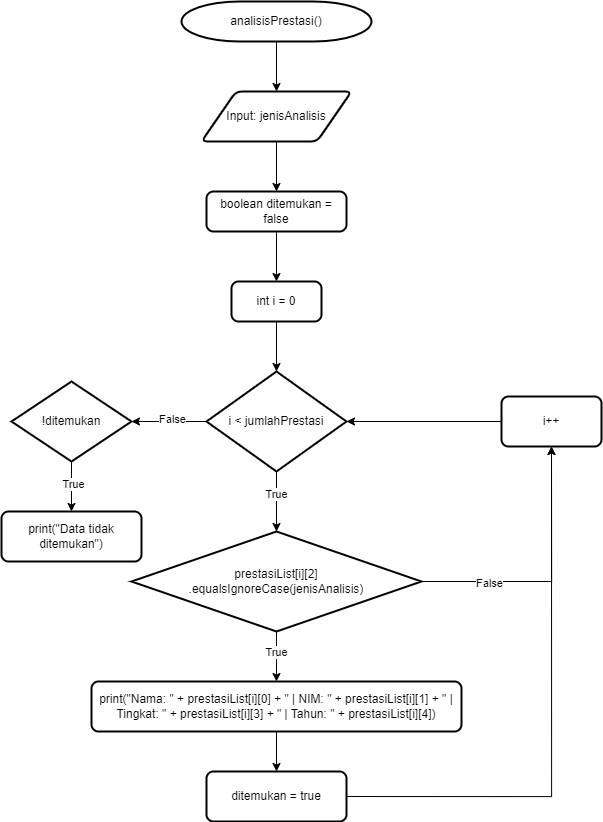

The diagram above was exported from draw.io. Its source (the exported page's mxGraphModel, read from the mxfile embedded in the PNG):
<mxGraphModel dx="3183" dy="2424" grid="1" gridSize="10" guides="1" tooltips="1" connect="1" arrows="1" fold="1" page="1" pageScale="1" pageWidth="850" pageHeight="1100" math="0" shadow="0">
  <root>
    <mxCell id="0" />
    <mxCell id="1" parent="0" />
    <mxCell id="GQJ95Byd6dNjV5SEQibs-3" value="" style="edgeStyle=orthogonalEdgeStyle;rounded=0;orthogonalLoop=1;jettySize=auto;html=1;" edge="1" parent="1" source="GQJ95Byd6dNjV5SEQibs-1" target="GQJ95Byd6dNjV5SEQibs-2">
      <mxGeometry relative="1" as="geometry" />
    </mxCell>
    <mxCell id="GQJ95Byd6dNjV5SEQibs-1" value="analisisPrestasi()" style="strokeWidth=2;html=1;shape=mxgraph.flowchart.terminator;whiteSpace=wrap;" vertex="1" parent="1">
      <mxGeometry x="160" y="-770" width="190" height="40" as="geometry" />
    </mxCell>
    <mxCell id="GQJ95Byd6dNjV5SEQibs-5" value="" style="edgeStyle=orthogonalEdgeStyle;rounded=0;orthogonalLoop=1;jettySize=auto;html=1;" edge="1" parent="1" source="GQJ95Byd6dNjV5SEQibs-2" target="GQJ95Byd6dNjV5SEQibs-4">
      <mxGeometry relative="1" as="geometry" />
    </mxCell>
    <mxCell id="GQJ95Byd6dNjV5SEQibs-2" value="Input:&amp;nbsp;jenisAnalisis" style="shape=parallelogram;html=1;strokeWidth=2;perimeter=parallelogramPerimeter;whiteSpace=wrap;rounded=1;arcSize=12;size=0.23;" vertex="1" parent="1">
      <mxGeometry x="180" y="-680" width="150" height="50" as="geometry" />
    </mxCell>
    <mxCell id="GQJ95Byd6dNjV5SEQibs-10" value="" style="edgeStyle=orthogonalEdgeStyle;rounded=0;orthogonalLoop=1;jettySize=auto;html=1;" edge="1" parent="1" source="GQJ95Byd6dNjV5SEQibs-4" target="GQJ95Byd6dNjV5SEQibs-9">
      <mxGeometry relative="1" as="geometry" />
    </mxCell>
    <mxCell id="GQJ95Byd6dNjV5SEQibs-4" value="boolean ditemukan = false" style="rounded=1;whiteSpace=wrap;html=1;absoluteArcSize=1;arcSize=14;strokeWidth=2;" vertex="1" parent="1">
      <mxGeometry x="185" y="-580" width="140" height="40" as="geometry" />
    </mxCell>
    <mxCell id="GQJ95Byd6dNjV5SEQibs-16" value="" style="edgeStyle=orthogonalEdgeStyle;rounded=0;orthogonalLoop=1;jettySize=auto;html=1;" edge="1" parent="1" source="GQJ95Byd6dNjV5SEQibs-6" target="GQJ95Byd6dNjV5SEQibs-15">
      <mxGeometry relative="1" as="geometry" />
    </mxCell>
    <mxCell id="GQJ95Byd6dNjV5SEQibs-17" value="True" style="edgeLabel;html=1;align=center;verticalAlign=middle;resizable=0;points=[];" vertex="1" connectable="0" parent="GQJ95Byd6dNjV5SEQibs-16">
      <mxGeometry x="-0.24" y="-1" relative="1" as="geometry">
        <mxPoint as="offset" />
      </mxGeometry>
    </mxCell>
    <mxCell id="GQJ95Byd6dNjV5SEQibs-29" value="" style="edgeStyle=orthogonalEdgeStyle;rounded=0;orthogonalLoop=1;jettySize=auto;html=1;" edge="1" parent="1" source="GQJ95Byd6dNjV5SEQibs-6" target="GQJ95Byd6dNjV5SEQibs-28">
      <mxGeometry relative="1" as="geometry" />
    </mxCell>
    <mxCell id="GQJ95Byd6dNjV5SEQibs-31" value="False" style="edgeLabel;html=1;align=center;verticalAlign=middle;resizable=0;points=[];" vertex="1" connectable="0" parent="GQJ95Byd6dNjV5SEQibs-29">
      <mxGeometry x="-0.0565" y="-3" relative="1" as="geometry">
        <mxPoint as="offset" />
      </mxGeometry>
    </mxCell>
    <mxCell id="GQJ95Byd6dNjV5SEQibs-6" value="i &amp;lt; jumlahPrestasi" style="strokeWidth=2;html=1;shape=mxgraph.flowchart.decision;whiteSpace=wrap;" vertex="1" parent="1">
      <mxGeometry x="185" y="-400" width="140" height="100" as="geometry" />
    </mxCell>
    <mxCell id="GQJ95Byd6dNjV5SEQibs-11" value="" style="edgeStyle=orthogonalEdgeStyle;rounded=0;orthogonalLoop=1;jettySize=auto;html=1;" edge="1" parent="1" source="GQJ95Byd6dNjV5SEQibs-9" target="GQJ95Byd6dNjV5SEQibs-6">
      <mxGeometry relative="1" as="geometry" />
    </mxCell>
    <mxCell id="GQJ95Byd6dNjV5SEQibs-9" value="int i = 0" style="rounded=1;whiteSpace=wrap;html=1;absoluteArcSize=1;arcSize=14;strokeWidth=2;" vertex="1" parent="1">
      <mxGeometry x="210" y="-490" width="90" height="40" as="geometry" />
    </mxCell>
    <mxCell id="GQJ95Byd6dNjV5SEQibs-12" value="print(&quot;Data tidak ditemukan&quot;)" style="rounded=1;whiteSpace=wrap;html=1;absoluteArcSize=1;arcSize=14;strokeWidth=2;" vertex="1" parent="1">
      <mxGeometry x="-20" y="-260" width="140" height="50" as="geometry" />
    </mxCell>
    <mxCell id="GQJ95Byd6dNjV5SEQibs-19" value="" style="edgeStyle=orthogonalEdgeStyle;rounded=0;orthogonalLoop=1;jettySize=auto;html=1;" edge="1" parent="1" source="GQJ95Byd6dNjV5SEQibs-15" target="GQJ95Byd6dNjV5SEQibs-18">
      <mxGeometry relative="1" as="geometry" />
    </mxCell>
    <mxCell id="GQJ95Byd6dNjV5SEQibs-22" value="True" style="edgeLabel;html=1;align=center;verticalAlign=middle;resizable=0;points=[];" vertex="1" connectable="0" parent="GQJ95Byd6dNjV5SEQibs-19">
      <mxGeometry x="-0.171" y="-1" relative="1" as="geometry">
        <mxPoint as="offset" />
      </mxGeometry>
    </mxCell>
    <mxCell id="GQJ95Byd6dNjV5SEQibs-25" style="edgeStyle=orthogonalEdgeStyle;rounded=0;orthogonalLoop=1;jettySize=auto;html=1;exitX=1;exitY=0.5;exitDx=0;exitDy=0;exitPerimeter=0;entryX=0.5;entryY=1;entryDx=0;entryDy=0;" edge="1" parent="1" source="GQJ95Byd6dNjV5SEQibs-15" target="GQJ95Byd6dNjV5SEQibs-23">
      <mxGeometry relative="1" as="geometry">
        <mxPoint x="530" y="-330" as="targetPoint" />
      </mxGeometry>
    </mxCell>
    <mxCell id="GQJ95Byd6dNjV5SEQibs-26" value="False" style="edgeLabel;html=1;align=center;verticalAlign=middle;resizable=0;points=[];" vertex="1" connectable="0" parent="GQJ95Byd6dNjV5SEQibs-25">
      <mxGeometry x="-0.5054" y="-1" relative="1" as="geometry">
        <mxPoint as="offset" />
      </mxGeometry>
    </mxCell>
    <mxCell id="GQJ95Byd6dNjV5SEQibs-15" value="prestasiList[i][2]&lt;div&gt;.equalsIgnoreCase(jenisAnalisis)&lt;/div&gt;" style="strokeWidth=2;html=1;shape=mxgraph.flowchart.decision;whiteSpace=wrap;" vertex="1" parent="1">
      <mxGeometry x="110" y="-240" width="290" height="100" as="geometry" />
    </mxCell>
    <mxCell id="GQJ95Byd6dNjV5SEQibs-21" value="" style="edgeStyle=orthogonalEdgeStyle;rounded=0;orthogonalLoop=1;jettySize=auto;html=1;" edge="1" parent="1" source="GQJ95Byd6dNjV5SEQibs-18" target="GQJ95Byd6dNjV5SEQibs-20">
      <mxGeometry relative="1" as="geometry" />
    </mxCell>
    <mxCell id="GQJ95Byd6dNjV5SEQibs-18" value="print(&quot;Nama: &quot; + prestasiList[i][0] + &quot; | NIM: &quot; + prestasiList[i][1] + &quot; | Tingkat: &quot; + prestasiList[i][3] + &quot; | Tahun: &quot; + prestasiList[i][4])" style="rounded=1;whiteSpace=wrap;html=1;absoluteArcSize=1;arcSize=14;strokeWidth=2;" vertex="1" parent="1">
      <mxGeometry x="70" y="-90" width="370" height="50" as="geometry" />
    </mxCell>
    <mxCell id="GQJ95Byd6dNjV5SEQibs-24" style="edgeStyle=orthogonalEdgeStyle;rounded=0;orthogonalLoop=1;jettySize=auto;html=1;exitX=1;exitY=0.5;exitDx=0;exitDy=0;entryX=0.5;entryY=1;entryDx=0;entryDy=0;" edge="1" parent="1" source="GQJ95Byd6dNjV5SEQibs-20" target="GQJ95Byd6dNjV5SEQibs-23">
      <mxGeometry relative="1" as="geometry">
        <mxPoint x="530" y="-310" as="targetPoint" />
      </mxGeometry>
    </mxCell>
    <mxCell id="GQJ95Byd6dNjV5SEQibs-20" value="ditemukan = true" style="rounded=1;whiteSpace=wrap;html=1;absoluteArcSize=1;arcSize=14;strokeWidth=2;" vertex="1" parent="1">
      <mxGeometry x="185" width="140" height="50" as="geometry" />
    </mxCell>
    <mxCell id="GQJ95Byd6dNjV5SEQibs-23" value="i++" style="rounded=1;whiteSpace=wrap;html=1;absoluteArcSize=1;arcSize=14;strokeWidth=2;" vertex="1" parent="1">
      <mxGeometry x="480" y="-375" width="100" height="50" as="geometry" />
    </mxCell>
    <mxCell id="GQJ95Byd6dNjV5SEQibs-27" style="edgeStyle=orthogonalEdgeStyle;rounded=0;orthogonalLoop=1;jettySize=auto;html=1;exitX=0;exitY=0.5;exitDx=0;exitDy=0;entryX=1;entryY=0.5;entryDx=0;entryDy=0;entryPerimeter=0;" edge="1" parent="1" source="GQJ95Byd6dNjV5SEQibs-23" target="GQJ95Byd6dNjV5SEQibs-6">
      <mxGeometry relative="1" as="geometry" />
    </mxCell>
    <mxCell id="GQJ95Byd6dNjV5SEQibs-30" value="" style="edgeStyle=orthogonalEdgeStyle;rounded=0;orthogonalLoop=1;jettySize=auto;html=1;" edge="1" parent="1" source="GQJ95Byd6dNjV5SEQibs-28" target="GQJ95Byd6dNjV5SEQibs-12">
      <mxGeometry relative="1" as="geometry" />
    </mxCell>
    <mxCell id="GQJ95Byd6dNjV5SEQibs-32" value="True" style="edgeLabel;html=1;align=center;verticalAlign=middle;resizable=0;points=[];" vertex="1" connectable="0" parent="GQJ95Byd6dNjV5SEQibs-30">
      <mxGeometry x="-0.1429" y="1" relative="1" as="geometry">
        <mxPoint as="offset" />
      </mxGeometry>
    </mxCell>
    <mxCell id="GQJ95Byd6dNjV5SEQibs-28" value="!ditemukan" style="strokeWidth=2;html=1;shape=mxgraph.flowchart.decision;whiteSpace=wrap;" vertex="1" parent="1">
      <mxGeometry x="-10" y="-390" width="120" height="80" as="geometry" />
    </mxCell>
  </root>
</mxGraphModel>